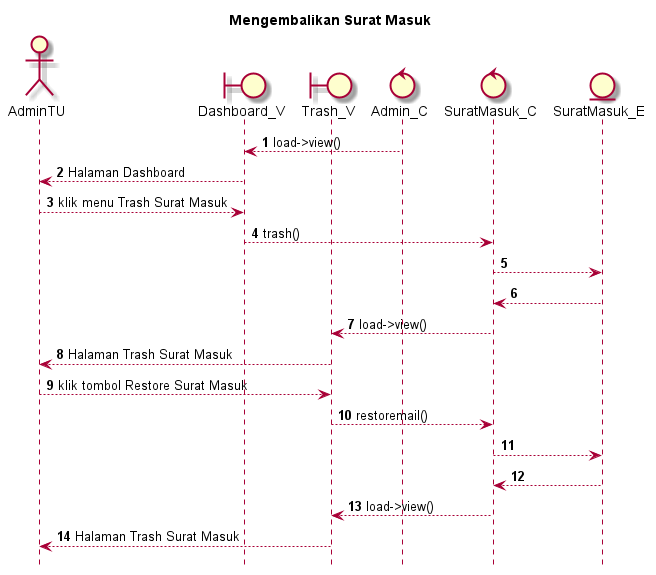

The diagram above was rendered by PlantUML. Its source (embedded in the PNG):
@startuml

autonumber
hide footbox
title Mengembalikan Surat Masuk

Actor AdminTU
boundary Dashboard_V
boundary Trash_V
control Admin_C
control SuratMasuk_C
Entity SuratMasuk_E

Admin_C --> Dashboard_V: load->view()
Dashboard_V --> AdminTU: Halaman Dashboard
AdminTU --> Dashboard_V: klik menu Trash Surat Masuk
Dashboard_V --> SuratMasuk_C: trash()
SuratMasuk_C --> SuratMasuk_E:
    
    SuratMasuk_E --> SuratMasuk_C:
    SuratMasuk_C --> Trash_V: load->view()
    Trash_V --> AdminTU: Halaman Trash Surat Masuk

AdminTU --> Trash_V: klik tombol Restore Surat Masuk
Trash_V --> SuratMasuk_C: restoremail()
SuratMasuk_C --> SuratMasuk_E:
   
    SuratMasuk_E --> SuratMasuk_C:
    SuratMasuk_C --> Trash_V: load->view()
    Trash_V --> AdminTU: Halaman Trash Surat Masuk

@enduml